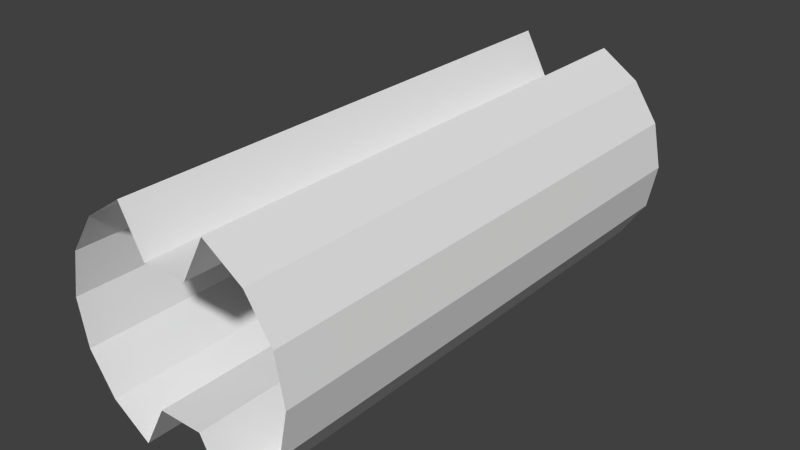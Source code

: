 # Source: patella_inner.blend  (saved by Blender 2.68.0; exported with 4.5.12 LTS)
import bpy
from mathutils import Matrix  # noqa: F401  (used for matrix-valued properties, if any)

bpy.ops.wm.read_factory_settings(use_empty=True)
scene = bpy.context.scene
scene.name = 'Scene'

# ---- collections
col_collection_1 = bpy.data.collections.new('Collection 1'); scene.collection.children.link(col_collection_1)

# ---- materials (node trees are filled in below, after node groups)
mat_m2 = bpy.data.materials.new('M2')
mat_m2.alpha_threshold = 0.0
mat_m2.use_transparent_shadow = False
mat_m2.roughness = 0.5
mat_m2.line_color = (0.0, 0.0, 0.0, 1.0)

# ---- material node trees

# ---- world
world_world = bpy.data.worlds.new('World'); scene.world = world_world
world_world.color = (0.05088, 0.05088, 0.05088)
world_world.use_sun_shadow = False
world_world.sun_shadow_jitter_overblur = 0.0
world_world.cycles.sampling_method = 'MANUAL'
world_world.cycles.sample_map_resolution = 256

# ---- meshes
me_patella_inner_mesh = bpy.data.meshes.new('Patella-Inner_mesh')
me_patella_inner_mesh.from_pydata([(0.01667, -0.2, 0.05), (-0.01667, -0.2, 0.05), (0.03444, 0.2, 0.08315), (0.03444, -0.2, 0.08315), (0.06364, 0.2, 0.06364), (0.06364, -0.2, 0.06364), (0.08315, 0.2, 0.03444), (0.08315, -0.2, 0.03444), (0.09, 0.2, 3.258e-08), (0.09, -0.2, -4.482e-08), (0.08315, 0.2, -0.03444), (0.08315, -0.2, -0.03444), (0.06364, 0.2, -0.06364), (0.06364, -0.2, -0.06364), (0.03444, 0.2, -0.08315), (0.03444, -0.2, -0.08315), (-0.03444, 0.2, -0.08315), (-0.03444, -0.2, -0.08315), (-0.06364, 0.2, -0.06364), (-0.06364, -0.2, -0.06364), (-0.08315, 0.2, -0.03444), (-0.08315, -0.2, -0.03444), (-0.09, 0.2, 3.258e-08), (-0.09, -0.2, -3.258e-08), (-0.08315, 0.2, 0.03444), (-0.08315, -0.2, 0.03444), (-0.06364, 0.2, 0.06364), (-0.06364, -0.2, 0.06364), (-0.03444, 0.2, 0.08315), (-0.03444, -0.2, 0.08315), (-0.01667, -0.2, -0.05), (0.01667, -0.2, -0.05), (-0.01667, 0.2, 0.05), (0.01667, 0.2, 0.05), (-0.01667, 0.2, -0.05), (0.01667, 0.2, -0.05)], [], [(32, 28, 29, 1), (2, 3, 5, 4), (4, 5, 7, 6), (6, 7, 9, 8), (8, 9, 11, 10), (10, 11, 13, 12), (12, 13, 15, 14), (15, 31, 35, 14), (17, 16, 34, 30), (16, 17, 19, 18), (18, 19, 21, 20), (20, 21, 23, 22), (22, 23, 25, 24), (24, 25, 27, 26), (26, 27, 29, 28), (2, 33, 0, 3), (34, 35, 31, 30), (32, 1, 0, 33)])
_uv = me_patella_inner_mesh.uv_layers.new(name='UVMap')
_uv.uv.foreach_set('vector', [0.8994, 0.0001916, 0.8369, 0.0, 0.8349, 0.6653, 0.8973, 0.6655, 0.1663, 0.0, 0.1684, 0.6653, 0.1144, 0.6655, 0.1124, 0.0001656, 0.1124, 0.0001656, 0.1144, 0.6655, 0.056, 0.6657, 0.05396, 0.0003448, 0.05396, 0.0003448, 0.056, 0.6657, 0.002041, 0.6658, 0.0, 0.0005102, 0.6698, 0.0, 0.6718, 0.6653, 0.6203, 0.6655, 0.6182, 0.0001581, 0.6182, 0.0001581, 0.6203, 0.6655, 0.5621, 0.6657, 0.5601, 0.0003364, 0.5601, 0.0003364, 0.5621, 0.6657, 0.5063, 0.6658, 0.5042, 0.000508, 0.8349, 0.6653, 0.7724, 0.6655, 0.7704, 0.0001917, 0.8328, 0.0, 0.6738, 0.6656, 0.6718, 0.0002961, 0.7332, 0.0001078, 0.7352, 0.6654, 0.3366, 0.0005099, 0.3346, 0.6658, 0.2816, 0.6657, 0.2836, 0.0003473, 0.2836, 0.0003473, 0.2816, 0.6657, 0.2232, 0.6655, 0.2252, 0.0001682, 0.2252, 0.0001682, 0.2232, 0.6655, 0.1684, 0.6653, 0.1704, 0.0, 0.5022, 0.0, 0.5042, 0.6653, 0.4527, 0.6655, 0.4506, 0.0001581, 0.4506, 0.0001581, 0.4527, 0.6655, 0.3946, 0.6657, 0.3925, 0.0003365, 0.3925, 0.0003365, 0.3946, 0.6657, 0.3387, 0.6658, 0.3366, 0.000508, 0.8994, 0.0001884, 0.9608, 0.0, 0.9628, 0.6653, 0.9014, 0.6655, 0.7332, 0.0001078, 0.7683, 0.0, 0.7704, 0.6653, 0.7352, 0.6654, 0.9628, 0.0001077, 0.9648, 0.6654, 1.0, 0.6653, 0.998, 0.0])
me_patella_inner_mesh.materials.append(mat_m2)
me_patella_inner_mesh.use_remesh_preserve_volume = False
me_patella_inner_mesh.use_remesh_preserve_attributes = False
me_patella_inner_mesh.use_mirror_vertex_groups = False
me_patella_inner_mesh.update()

# ---- objects
ob_patella_inner = bpy.data.objects.new('Patella Inner', me_patella_inner_mesh)

# ---- transforms, parenting, visibility, modifiers, constraints
ob_patella_inner.location = (0.0, 0.0, 0.0)
ob_patella_inner.lineart.crease_threshold = 0.0

# ---- collection membership
col_collection_1.objects.link(ob_patella_inner)

# ---- scene / render settings (as saved in the file)
scene.frame_start = 1; scene.frame_end = 250; scene.frame_set(0)
scene.render.engine = 'BLENDER_EEVEE_NEXT'
scene.render.image_settings.color_mode = 'RGB'
scene.render.image_settings.compression = 90
scene.render.dither_intensity = 0.0
scene.cycles.use_denoising = False
scene.cycles.samples = 10
scene.cycles.sampling_pattern = 'TABULATED_SOBOL'
scene.cycles.light_sampling_threshold = 0.0
scene.cycles.use_adaptive_sampling = False
scene.cycles.use_light_tree = False
scene.cycles.blur_glossy = 0.0
scene.cycles.volume_bounces = 1
scene.cycles.pixel_filter_type = 'GAUSSIAN'
scene.cycles.sample_clamp_indirect = 0.0
scene.view_settings.view_transform = 'Standard'
bpy.context.view_layer.update()

# ---- added for rendering (the .blend has no active camera and no usable light): camera, sun
cam_auto = bpy.data.cameras.new('AutoCamera')
cam_auto.lens = 50.0
cam_auto.sensor_width = 36.0
cam_auto.clip_end = 1000.0
ob_auto_camera = bpy.data.objects.new('AutoCamera', cam_auto)
scene.collection.objects.link(ob_auto_camera)
ob_auto_camera.location = (0.434023, -0.520828, 0.347219)
ob_auto_camera.rotation_euler = (1.09748, -7.21219e-08, 0.694738)
scene.camera = ob_auto_camera
light_auto_sun = bpy.data.lights.new('AutoSun', 'SUN')
light_auto_sun.energy = 3.0
light_auto_sun.angle = 0.0523599
ob_auto_sun = bpy.data.objects.new('AutoSun', light_auto_sun)
scene.collection.objects.link(ob_auto_sun)
ob_auto_sun.rotation_euler = (0.872665, 0.174533, 0.523599)
bpy.context.view_layer.update()
